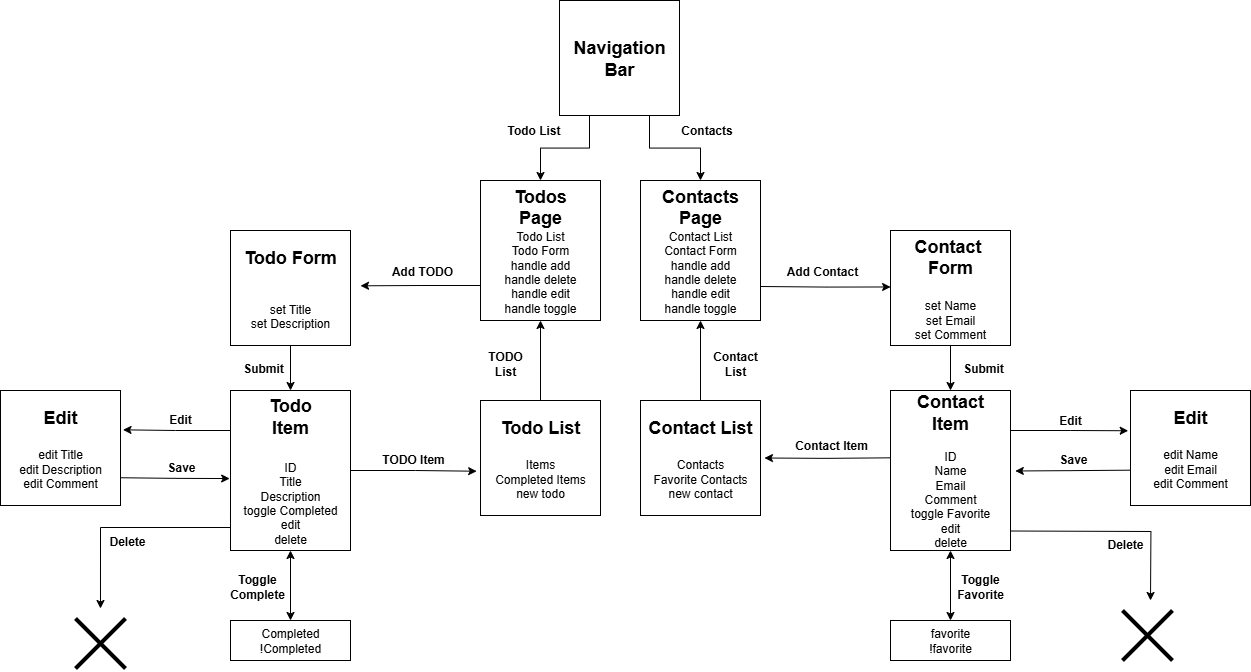

The diagram above was exported from draw.io. Its source (the exported page's mxGraphModel, read from the mxfile embedded in the PNG):
<mxGraphModel dx="1717" dy="3043" grid="1" gridSize="10" guides="1" tooltips="1" connect="1" arrows="1" fold="1" page="1" pageScale="1" pageWidth="1300" pageHeight="720" math="0" shadow="0">
  <root>
    <object label="" id="iq6hKq5G8PRqmLBAYr40-0">
      <mxCell />
    </object>
    <mxCell id="iq6hKq5G8PRqmLBAYr40-1" parent="iq6hKq5G8PRqmLBAYr40-0" />
    <mxCell id="gKZIb7kJCwcSxwEE_YE8-32" style="edgeStyle=orthogonalEdgeStyle;rounded=0;orthogonalLoop=1;jettySize=auto;html=1;exitX=0;exitY=0.75;exitDx=0;exitDy=0;" edge="1" parent="iq6hKq5G8PRqmLBAYr40-1" source="_eTpp1xyA7rw_VC0Zy9z-1">
      <mxGeometry relative="1" as="geometry">
        <mxPoint x="385" y="-1848.6842105263158" as="targetPoint" />
      </mxGeometry>
    </mxCell>
    <mxCell id="_eTpp1xyA7rw_VC0Zy9z-1" value="&lt;font style=&quot;font-size: 18px;&quot;&gt;&lt;b&gt;Todos&lt;/b&gt;&lt;/font&gt;&lt;div&gt;&lt;b style=&quot;background-color: transparent; color: light-dark(rgb(0, 0, 0), rgb(255, 255, 255)); font-size: 18px;&quot;&gt;Page&lt;/b&gt;&lt;div&gt;&lt;div&gt;&lt;div&gt;&lt;font style=&quot;font-size: 18px;&quot;&gt;&lt;div style=&quot;font-size: 12px;&quot;&gt;Todo List&lt;/div&gt;&lt;div style=&quot;font-size: 12px;&quot;&gt;Todo Form&lt;/div&gt;&lt;div style=&quot;font-size: 12px;&quot;&gt;handle add&lt;/div&gt;&lt;div style=&quot;font-size: 12px;&quot;&gt;handle delete&lt;/div&gt;&lt;div style=&quot;font-size: 12px;&quot;&gt;handle edit&lt;/div&gt;&lt;div style=&quot;font-size: 12px;&quot;&gt;handle toggle&lt;/div&gt;&lt;/font&gt;&lt;/div&gt;&lt;/div&gt;&lt;/div&gt;&lt;/div&gt;" style="rounded=0;whiteSpace=wrap;html=1;" vertex="1" parent="iq6hKq5G8PRqmLBAYr40-1">
      <mxGeometry x="505" y="-1954" width="120" height="140" as="geometry" />
    </mxCell>
    <mxCell id="gKZIb7kJCwcSxwEE_YE8-31" style="edgeStyle=orthogonalEdgeStyle;rounded=0;orthogonalLoop=1;jettySize=auto;html=1;exitX=0.5;exitY=0;exitDx=0;exitDy=0;entryX=0.5;entryY=1;entryDx=0;entryDy=0;" edge="1" parent="iq6hKq5G8PRqmLBAYr40-1" source="_eTpp1xyA7rw_VC0Zy9z-2" target="_eTpp1xyA7rw_VC0Zy9z-1">
      <mxGeometry relative="1" as="geometry" />
    </mxCell>
    <mxCell id="_eTpp1xyA7rw_VC0Zy9z-2" value="&lt;font style=&quot;font-size: 18px;&quot;&gt;&lt;b&gt;Todo List&lt;/b&gt;&lt;/font&gt;&lt;div&gt;&lt;b&gt;&lt;font size=&quot;3&quot;&gt;&lt;br&gt;&lt;/font&gt;&lt;/b&gt;&lt;div&gt;Items&lt;/div&gt;&lt;/div&gt;&lt;div&gt;Completed Items&lt;/div&gt;&lt;div&gt;new todo&lt;/div&gt;" style="rounded=0;whiteSpace=wrap;html=1;" vertex="1" parent="iq6hKq5G8PRqmLBAYr40-1">
      <mxGeometry x="505" y="-1734" width="120" height="115" as="geometry" />
    </mxCell>
    <mxCell id="gKZIb7kJCwcSxwEE_YE8-57" style="edgeStyle=orthogonalEdgeStyle;rounded=0;orthogonalLoop=1;jettySize=auto;html=1;exitX=0.5;exitY=1;exitDx=0;exitDy=0;entryX=0.5;entryY=0;entryDx=0;entryDy=0;startArrow=classic;startFill=1;" edge="1" parent="iq6hKq5G8PRqmLBAYr40-1" source="_eTpp1xyA7rw_VC0Zy9z-3" target="gKZIb7kJCwcSxwEE_YE8-56">
      <mxGeometry relative="1" as="geometry" />
    </mxCell>
    <mxCell id="gKZIb7kJCwcSxwEE_YE8-63" style="edgeStyle=orthogonalEdgeStyle;rounded=0;orthogonalLoop=1;jettySize=auto;html=1;exitX=0;exitY=0.75;exitDx=0;exitDy=0;" edge="1" parent="iq6hKq5G8PRqmLBAYr40-1">
      <mxGeometry relative="1" as="geometry">
        <mxPoint x="124.98" y="-1526" as="targetPoint" />
        <mxPoint x="254.98" y="-1617" as="sourcePoint" />
        <Array as="points">
          <mxPoint x="254.98" y="-1607" />
          <mxPoint x="124.98" y="-1607" />
        </Array>
      </mxGeometry>
    </mxCell>
    <mxCell id="_eTpp1xyA7rw_VC0Zy9z-3" value="&lt;span style=&quot;font-size: 18px;&quot;&gt;&lt;b&gt;Todo&lt;/b&gt;&lt;/span&gt;&lt;br&gt;&lt;div&gt;&lt;span style=&quot;font-size: 18px;&quot;&gt;&lt;b&gt;Item&lt;/b&gt;&lt;/span&gt;&lt;/div&gt;&lt;div&gt;&lt;span style=&quot;font-size: 18px;&quot;&gt;&lt;b&gt;&lt;br&gt;&lt;/b&gt;&lt;/span&gt;&lt;div&gt;&lt;div&gt;ID&lt;/div&gt;&lt;div&gt;Title&lt;/div&gt;&lt;div&gt;Description&lt;/div&gt;&lt;/div&gt;&lt;/div&gt;&lt;div&gt;toggle Completed&lt;/div&gt;&lt;div&gt;edit&lt;/div&gt;&lt;div&gt;delete&lt;/div&gt;" style="rounded=0;whiteSpace=wrap;html=1;" vertex="1" parent="iq6hKq5G8PRqmLBAYr40-1">
      <mxGeometry x="255" y="-1744" width="120" height="160" as="geometry" />
    </mxCell>
    <mxCell id="gKZIb7kJCwcSxwEE_YE8-33" style="edgeStyle=orthogonalEdgeStyle;rounded=0;orthogonalLoop=1;jettySize=auto;html=1;exitX=0.5;exitY=1;exitDx=0;exitDy=0;entryX=0.5;entryY=0;entryDx=0;entryDy=0;" edge="1" parent="iq6hKq5G8PRqmLBAYr40-1" source="_eTpp1xyA7rw_VC0Zy9z-4" target="_eTpp1xyA7rw_VC0Zy9z-3">
      <mxGeometry relative="1" as="geometry" />
    </mxCell>
    <mxCell id="_eTpp1xyA7rw_VC0Zy9z-4" value="&lt;font style=&quot;font-size: 18px;&quot;&gt;&lt;b&gt;Todo Form&lt;/b&gt;&lt;/font&gt;&lt;div&gt;&lt;b style=&quot;&quot;&gt;&lt;font style=&quot;font-size: 12px;&quot;&gt;&lt;br&gt;&lt;/font&gt;&lt;/b&gt;&lt;/div&gt;&lt;div&gt;&lt;b&gt;&lt;font size=&quot;3&quot;&gt;&lt;br&gt;&lt;/font&gt;&lt;/b&gt;&lt;div&gt;set Title&lt;br&gt;set Description&lt;/div&gt;&lt;/div&gt;" style="rounded=0;whiteSpace=wrap;html=1;" vertex="1" parent="iq6hKq5G8PRqmLBAYr40-1">
      <mxGeometry x="255" y="-1904" width="120" height="115" as="geometry" />
    </mxCell>
    <mxCell id="_eTpp1xyA7rw_VC0Zy9z-56" style="edgeStyle=orthogonalEdgeStyle;rounded=0;orthogonalLoop=1;jettySize=auto;html=1;exitX=0.75;exitY=1;exitDx=0;exitDy=0;entryX=0.5;entryY=0;entryDx=0;entryDy=0;" edge="1" parent="iq6hKq5G8PRqmLBAYr40-1" source="_eTpp1xyA7rw_VC0Zy9z-6" target="_eTpp1xyA7rw_VC0Zy9z-27">
      <mxGeometry relative="1" as="geometry" />
    </mxCell>
    <mxCell id="_eTpp1xyA7rw_VC0Zy9z-75" style="edgeStyle=orthogonalEdgeStyle;rounded=0;orthogonalLoop=1;jettySize=auto;html=1;exitX=0.25;exitY=1;exitDx=0;exitDy=0;entryX=0.5;entryY=0;entryDx=0;entryDy=0;" edge="1" parent="iq6hKq5G8PRqmLBAYr40-1" source="_eTpp1xyA7rw_VC0Zy9z-6" target="_eTpp1xyA7rw_VC0Zy9z-1">
      <mxGeometry relative="1" as="geometry" />
    </mxCell>
    <mxCell id="_eTpp1xyA7rw_VC0Zy9z-6" value="&lt;font style=&quot;font-size: 18px;&quot;&gt;&lt;b&gt;Navigation Bar&lt;/b&gt;&lt;/font&gt;" style="rounded=0;whiteSpace=wrap;html=1;" vertex="1" parent="iq6hKq5G8PRqmLBAYr40-1">
      <mxGeometry x="584" y="-2134" width="120" height="115" as="geometry" />
    </mxCell>
    <mxCell id="_eTpp1xyA7rw_VC0Zy9z-27" value="&lt;font style=&quot;font-size: 18px;&quot;&gt;&lt;b&gt;Contacts Page&lt;/b&gt;&lt;/font&gt;&lt;div&gt;Contact List&lt;/div&gt;&lt;div&gt;Contact Form&lt;/div&gt;&lt;div&gt;handle add&lt;/div&gt;&lt;div&gt;handle delete&lt;/div&gt;&lt;div&gt;handle edit&lt;/div&gt;&lt;div&gt;handle toggle&lt;/div&gt;" style="rounded=0;whiteSpace=wrap;html=1;flipH=0;" vertex="1" parent="iq6hKq5G8PRqmLBAYr40-1">
      <mxGeometry x="665" y="-1954" width="120" height="140" as="geometry" />
    </mxCell>
    <mxCell id="gKZIb7kJCwcSxwEE_YE8-4" style="edgeStyle=orthogonalEdgeStyle;rounded=0;orthogonalLoop=1;jettySize=auto;html=1;exitX=0.5;exitY=0;exitDx=0;exitDy=0;entryX=0.5;entryY=1;entryDx=0;entryDy=0;" edge="1" parent="iq6hKq5G8PRqmLBAYr40-1" source="_eTpp1xyA7rw_VC0Zy9z-28" target="_eTpp1xyA7rw_VC0Zy9z-27">
      <mxGeometry relative="1" as="geometry" />
    </mxCell>
    <mxCell id="_eTpp1xyA7rw_VC0Zy9z-28" value="&lt;font style=&quot;font-size: 18px;&quot;&gt;&lt;b&gt;Contact List&lt;/b&gt;&lt;/font&gt;&lt;div&gt;&lt;b&gt;&lt;font size=&quot;3&quot;&gt;&lt;br&gt;&lt;/font&gt;&lt;/b&gt;&lt;div&gt;Contacts&lt;/div&gt;&lt;/div&gt;&lt;div&gt;Favorite Contacts&lt;/div&gt;&lt;div&gt;new contact&lt;/div&gt;" style="rounded=0;whiteSpace=wrap;html=1;flipH=0;" vertex="1" parent="iq6hKq5G8PRqmLBAYr40-1">
      <mxGeometry x="665" y="-1734" width="120" height="115" as="geometry" />
    </mxCell>
    <mxCell id="gKZIb7kJCwcSxwEE_YE8-25" style="edgeStyle=orthogonalEdgeStyle;rounded=0;orthogonalLoop=1;jettySize=auto;html=1;exitX=0.5;exitY=1;exitDx=0;exitDy=0;entryX=0.5;entryY=0;entryDx=0;entryDy=0;" edge="1" parent="iq6hKq5G8PRqmLBAYr40-1" source="_eTpp1xyA7rw_VC0Zy9z-33" target="_eTpp1xyA7rw_VC0Zy9z-32">
      <mxGeometry relative="1" as="geometry" />
    </mxCell>
    <mxCell id="_eTpp1xyA7rw_VC0Zy9z-33" value="&lt;font style=&quot;font-size: 18px;&quot;&gt;&lt;b&gt;Contact&amp;nbsp;&lt;/b&gt;&lt;/font&gt;&lt;div&gt;&lt;font style=&quot;font-size: 18px;&quot;&gt;&lt;b&gt;Form&lt;/b&gt;&lt;/font&gt;&lt;div&gt;&lt;b&gt;&lt;font size=&quot;3&quot;&gt;&lt;br&gt;&lt;/font&gt;&lt;/b&gt;&lt;div&gt;set Name&lt;br&gt;set Email&lt;/div&gt;&lt;div&gt;set Comment&lt;/div&gt;&lt;/div&gt;&lt;/div&gt;" style="rounded=0;whiteSpace=wrap;html=1;flipH=0;" vertex="1" parent="iq6hKq5G8PRqmLBAYr40-1">
      <mxGeometry x="915" y="-1904" width="120" height="115" as="geometry" />
    </mxCell>
    <mxCell id="_eTpp1xyA7rw_VC0Zy9z-41" value="Submit" style="text;html=1;align=center;verticalAlign=middle;whiteSpace=wrap;rounded=0;flipH=0;fontStyle=1" vertex="1" parent="iq6hKq5G8PRqmLBAYr40-1">
      <mxGeometry x="963" y="-1781" width="90" height="30" as="geometry" />
    </mxCell>
    <mxCell id="gKZIb7kJCwcSxwEE_YE8-17" style="edgeStyle=orthogonalEdgeStyle;rounded=0;orthogonalLoop=1;jettySize=auto;html=1;exitX=0;exitY=0.25;exitDx=0;exitDy=0;entryX=1.033;entryY=0.5;entryDx=0;entryDy=0;entryPerimeter=0;" edge="1" parent="iq6hKq5G8PRqmLBAYr40-1" target="_eTpp1xyA7rw_VC0Zy9z-28">
      <mxGeometry relative="1" as="geometry">
        <mxPoint x="795" y="-1677.003333333333" as="targetPoint" />
        <mxPoint x="915" y="-1676.6699999999996" as="sourcePoint" />
      </mxGeometry>
    </mxCell>
    <mxCell id="gKZIb7kJCwcSxwEE_YE8-48" style="edgeStyle=orthogonalEdgeStyle;rounded=0;orthogonalLoop=1;jettySize=auto;html=1;exitX=1;exitY=0.75;exitDx=0;exitDy=0;" edge="1" parent="iq6hKq5G8PRqmLBAYr40-1">
      <mxGeometry relative="1" as="geometry">
        <mxPoint x="1175" y="-1534" as="targetPoint" />
        <mxPoint x="1035" y="-1603.4999999999995" as="sourcePoint" />
      </mxGeometry>
    </mxCell>
    <mxCell id="gKZIb7kJCwcSxwEE_YE8-49" style="edgeStyle=orthogonalEdgeStyle;rounded=0;orthogonalLoop=1;jettySize=auto;html=1;exitX=0.5;exitY=1;exitDx=0;exitDy=0;entryX=0.5;entryY=0;entryDx=0;entryDy=0;startArrow=classic;startFill=1;" edge="1" parent="iq6hKq5G8PRqmLBAYr40-1" source="_eTpp1xyA7rw_VC0Zy9z-32" target="gKZIb7kJCwcSxwEE_YE8-45">
      <mxGeometry relative="1" as="geometry" />
    </mxCell>
    <mxCell id="_eTpp1xyA7rw_VC0Zy9z-32" value="&lt;font style=&quot;font-size: 18px;&quot;&gt;&lt;b&gt;Contact&lt;/b&gt;&lt;/font&gt;&lt;div&gt;&lt;span style=&quot;font-size: 18px;&quot;&gt;&lt;b&gt;Item&lt;/b&gt;&lt;/span&gt;&lt;/div&gt;&lt;div&gt;&lt;br&gt;&lt;/div&gt;&lt;div&gt;&lt;div&gt;&lt;div&gt;ID&lt;/div&gt;&lt;div&gt;Name&lt;br&gt;Email&lt;/div&gt;&lt;div&gt;Comment&lt;/div&gt;&lt;/div&gt;&lt;/div&gt;&lt;div&gt;toggle Favorite&lt;/div&gt;&lt;div&gt;edit&lt;/div&gt;&lt;div&gt;delete&lt;/div&gt;" style="rounded=0;whiteSpace=wrap;html=1;flipH=0;" vertex="1" parent="iq6hKq5G8PRqmLBAYr40-1">
      <mxGeometry x="915" y="-1743.9999999999998" width="120" height="160" as="geometry" />
    </mxCell>
    <mxCell id="gKZIb7kJCwcSxwEE_YE8-65" style="edgeStyle=orthogonalEdgeStyle;rounded=0;orthogonalLoop=1;jettySize=auto;html=1;exitX=0;exitY=0.75;exitDx=0;exitDy=0;entryX=1.04;entryY=0.503;entryDx=0;entryDy=0;entryPerimeter=0;" edge="1" parent="iq6hKq5G8PRqmLBAYr40-1" target="_eTpp1xyA7rw_VC0Zy9z-32">
      <mxGeometry relative="1" as="geometry">
        <mxPoint x="1045" y="-1664.1506451612902" as="targetPoint" />
        <mxPoint x="1155" y="-1664.32" as="sourcePoint" />
      </mxGeometry>
    </mxCell>
    <mxCell id="_eTpp1xyA7rw_VC0Zy9z-50" value="&lt;span style=&quot;font-size: 18px;&quot;&gt;&lt;b&gt;Edit&lt;/b&gt;&lt;/span&gt;&lt;br&gt;&lt;div&gt;&lt;b&gt;&lt;font size=&quot;3&quot;&gt;&lt;br&gt;&lt;/font&gt;&lt;/b&gt;&lt;div&gt;edit Name&lt;/div&gt;&lt;/div&gt;&lt;div&gt;&lt;div&gt;edit Email&lt;/div&gt;&lt;div&gt;edit Comment&lt;/div&gt;&lt;/div&gt;" style="rounded=0;whiteSpace=wrap;html=1;" vertex="1" parent="iq6hKq5G8PRqmLBAYr40-1">
      <mxGeometry x="1155" y="-1744" width="120" height="115" as="geometry" />
    </mxCell>
    <mxCell id="_eTpp1xyA7rw_VC0Zy9z-59" value="&lt;span style=&quot;font-size: 18px;&quot;&gt;&lt;b&gt;Edit&lt;/b&gt;&lt;/span&gt;&lt;br&gt;&lt;div&gt;&lt;b&gt;&lt;font size=&quot;3&quot;&gt;&lt;br&gt;&lt;/font&gt;&lt;/b&gt;&lt;div&gt;edit Title&lt;/div&gt;&lt;/div&gt;&lt;div&gt;&lt;div&gt;edit Description&lt;/div&gt;&lt;div&gt;edit Comment&lt;/div&gt;&lt;/div&gt;" style="rounded=0;whiteSpace=wrap;html=1;" vertex="1" parent="iq6hKq5G8PRqmLBAYr40-1">
      <mxGeometry x="25" y="-1744" width="120" height="115" as="geometry" />
    </mxCell>
    <mxCell id="_eTpp1xyA7rw_VC0Zy9z-76" value="&lt;span style=&quot;background-color: transparent; color: light-dark(rgb(0, 0, 0), rgb(255, 255, 255));&quot;&gt;Todo List&lt;/span&gt;" style="text;html=1;align=center;verticalAlign=middle;whiteSpace=wrap;rounded=0;fontStyle=1" vertex="1" parent="iq6hKq5G8PRqmLBAYr40-1">
      <mxGeometry x="505" y="-2019" width="107" height="30" as="geometry" />
    </mxCell>
    <mxCell id="_eTpp1xyA7rw_VC0Zy9z-77" value="&lt;span style=&quot;background-color: transparent; color: light-dark(rgb(0, 0, 0), rgb(255, 255, 255));&quot;&gt;Contacts&lt;/span&gt;" style="text;html=1;align=center;verticalAlign=middle;whiteSpace=wrap;rounded=0;fontStyle=1" vertex="1" parent="iq6hKq5G8PRqmLBAYr40-1">
      <mxGeometry x="678" y="-2019" width="107" height="30" as="geometry" />
    </mxCell>
    <mxCell id="gKZIb7kJCwcSxwEE_YE8-3" value="Edit" style="text;html=1;align=center;verticalAlign=middle;whiteSpace=wrap;rounded=0;flipH=0;fontStyle=1" vertex="1" parent="iq6hKq5G8PRqmLBAYr40-1">
      <mxGeometry x="1065" y="-1729.5" width="60" height="30" as="geometry" />
    </mxCell>
    <mxCell id="gKZIb7kJCwcSxwEE_YE8-9" value="Save" style="text;html=1;align=center;verticalAlign=middle;whiteSpace=wrap;rounded=0;flipH=0;fontStyle=1" vertex="1" parent="iq6hKq5G8PRqmLBAYr40-1">
      <mxGeometry x="1068" y="-1690" width="60" height="30" as="geometry" />
    </mxCell>
    <mxCell id="_eTpp1xyA7rw_VC0Zy9z-25" value="Add Contact" style="text;html=1;align=center;verticalAlign=middle;whiteSpace=wrap;rounded=0;flipH=0;fontStyle=1" vertex="1" parent="iq6hKq5G8PRqmLBAYr40-1">
      <mxGeometry x="799" y="-1878" width="96" height="30" as="geometry" />
    </mxCell>
    <mxCell id="gKZIb7kJCwcSxwEE_YE8-24" value="&lt;div style=&quot;&quot;&gt;&lt;span style=&quot;background-color: transparent; color: light-dark(rgb(0, 0, 0), rgb(255, 255, 255));&quot;&gt;Contact Item&lt;/span&gt;&lt;/div&gt;" style="text;whiteSpace=wrap;html=1;fontStyle=1;align=center;verticalAlign=middle;" vertex="1" parent="iq6hKq5G8PRqmLBAYr40-1">
      <mxGeometry x="816" y="-1704" width="80" height="30" as="geometry" />
    </mxCell>
    <mxCell id="gKZIb7kJCwcSxwEE_YE8-26" style="edgeStyle=orthogonalEdgeStyle;rounded=0;orthogonalLoop=1;jettySize=auto;html=1;exitX=1;exitY=0.5;exitDx=0;exitDy=0;entryX=0.001;entryY=0.178;entryDx=0;entryDy=0;entryPerimeter=0;" edge="1" parent="iq6hKq5G8PRqmLBAYr40-1">
      <mxGeometry relative="1" as="geometry">
        <mxPoint x="785" y="-1848" as="sourcePoint" />
        <mxPoint x="915.1199999999999" y="-1847.5299999999997" as="targetPoint" />
      </mxGeometry>
    </mxCell>
    <mxCell id="gKZIb7kJCwcSxwEE_YE8-28" value="&lt;div style=&quot;&quot;&gt;&lt;span style=&quot;background-color: transparent; color: light-dark(rgb(0, 0, 0), rgb(255, 255, 255));&quot;&gt;Contact List&lt;/span&gt;&lt;/div&gt;" style="text;whiteSpace=wrap;html=1;fontStyle=1;align=center;verticalAlign=middle;" vertex="1" parent="iq6hKq5G8PRqmLBAYr40-1">
      <mxGeometry x="735" y="-1786" width="50" height="30" as="geometry" />
    </mxCell>
    <mxCell id="gKZIb7kJCwcSxwEE_YE8-30" style="edgeStyle=orthogonalEdgeStyle;rounded=0;orthogonalLoop=1;jettySize=auto;html=1;exitX=1;exitY=0.5;exitDx=0;exitDy=0;entryX=-0.032;entryY=0.615;entryDx=0;entryDy=0;entryPerimeter=0;" edge="1" parent="iq6hKq5G8PRqmLBAYr40-1" source="_eTpp1xyA7rw_VC0Zy9z-3" target="_eTpp1xyA7rw_VC0Zy9z-2">
      <mxGeometry relative="1" as="geometry" />
    </mxCell>
    <mxCell id="gKZIb7kJCwcSxwEE_YE8-39" value="Add TODO" style="text;html=1;align=center;verticalAlign=middle;whiteSpace=wrap;rounded=0;flipH=0;fontStyle=1" vertex="1" parent="iq6hKq5G8PRqmLBAYr40-1">
      <mxGeometry x="409" y="-1868" width="76" height="10" as="geometry" />
    </mxCell>
    <mxCell id="gKZIb7kJCwcSxwEE_YE8-40" value="&lt;div style=&quot;&quot;&gt;&lt;span style=&quot;background-color: transparent; color: light-dark(rgb(0, 0, 0), rgb(255, 255, 255));&quot;&gt;TODO Item&lt;/span&gt;&lt;/div&gt;" style="text;whiteSpace=wrap;html=1;fontStyle=1;align=center;verticalAlign=middle;" vertex="1" parent="iq6hKq5G8PRqmLBAYr40-1">
      <mxGeometry x="398" y="-1690" width="80" height="30" as="geometry" />
    </mxCell>
    <mxCell id="gKZIb7kJCwcSxwEE_YE8-41" value="Submit" style="text;html=1;align=center;verticalAlign=middle;whiteSpace=wrap;rounded=0;flipH=0;fontStyle=1" vertex="1" parent="iq6hKq5G8PRqmLBAYr40-1">
      <mxGeometry x="243" y="-1781" width="90" height="30" as="geometry" />
    </mxCell>
    <mxCell id="gKZIb7kJCwcSxwEE_YE8-42" value="&lt;div style=&quot;&quot;&gt;&lt;span style=&quot;background-color: transparent; color: light-dark(rgb(0, 0, 0), rgb(255, 255, 255));&quot;&gt;TODO List&lt;/span&gt;&lt;/div&gt;" style="text;whiteSpace=wrap;html=1;fontStyle=1;align=center;verticalAlign=middle;" vertex="1" parent="iq6hKq5G8PRqmLBAYr40-1">
      <mxGeometry x="505" y="-1786" width="50" height="30" as="geometry" />
    </mxCell>
    <mxCell id="gKZIb7kJCwcSxwEE_YE8-43" value="" style="endArrow=none;html=1;rounded=0;strokeWidth=4;" edge="1" parent="iq6hKq5G8PRqmLBAYr40-1">
      <mxGeometry width="50" height="50" relative="1" as="geometry">
        <mxPoint x="1147" y="-1474" as="sourcePoint" />
        <mxPoint x="1197" y="-1524" as="targetPoint" />
      </mxGeometry>
    </mxCell>
    <mxCell id="gKZIb7kJCwcSxwEE_YE8-44" value="" style="endArrow=none;html=1;rounded=0;strokeWidth=4;" edge="1" parent="iq6hKq5G8PRqmLBAYr40-1">
      <mxGeometry width="50" height="50" relative="1" as="geometry">
        <mxPoint x="1197" y="-1474" as="sourcePoint" />
        <mxPoint x="1147" y="-1524" as="targetPoint" />
      </mxGeometry>
    </mxCell>
    <mxCell id="gKZIb7kJCwcSxwEE_YE8-45" value="&lt;font&gt;favorite&lt;/font&gt;&lt;div&gt;&lt;font&gt;!favorite&lt;/font&gt;&lt;/div&gt;" style="rounded=0;whiteSpace=wrap;html=1;" vertex="1" parent="iq6hKq5G8PRqmLBAYr40-1">
      <mxGeometry x="915" y="-1514" width="120" height="40" as="geometry" />
    </mxCell>
    <mxCell id="gKZIb7kJCwcSxwEE_YE8-52" value="Delete" style="text;html=1;align=center;verticalAlign=middle;whiteSpace=wrap;rounded=0;flipH=0;fontStyle=1" vertex="1" parent="iq6hKq5G8PRqmLBAYr40-1">
      <mxGeometry x="1120" y="-1605" width="60" height="30" as="geometry" />
    </mxCell>
    <mxCell id="gKZIb7kJCwcSxwEE_YE8-53" value="&lt;div&gt;Toggle&lt;/div&gt;Favorite" style="text;html=1;align=center;verticalAlign=middle;whiteSpace=wrap;rounded=0;flipH=0;fontStyle=1" vertex="1" parent="iq6hKq5G8PRqmLBAYr40-1">
      <mxGeometry x="975" y="-1563" width="60" height="30" as="geometry" />
    </mxCell>
    <mxCell id="gKZIb7kJCwcSxwEE_YE8-56" value="Completed&lt;div&gt;!Completed&lt;/div&gt;" style="rounded=0;whiteSpace=wrap;html=1;" vertex="1" parent="iq6hKq5G8PRqmLBAYr40-1">
      <mxGeometry x="255" y="-1514" width="120" height="40" as="geometry" />
    </mxCell>
    <mxCell id="gKZIb7kJCwcSxwEE_YE8-58" value="&lt;div&gt;Toggle&lt;/div&gt;Complete" style="text;html=1;align=center;verticalAlign=middle;whiteSpace=wrap;rounded=0;flipH=0;fontStyle=1" vertex="1" parent="iq6hKq5G8PRqmLBAYr40-1">
      <mxGeometry x="252" y="-1563" width="60" height="30" as="geometry" />
    </mxCell>
    <mxCell id="gKZIb7kJCwcSxwEE_YE8-59" value="Edit" style="text;html=1;align=center;verticalAlign=middle;whiteSpace=wrap;rounded=0;flipH=0;fontStyle=1" vertex="1" parent="iq6hKq5G8PRqmLBAYr40-1">
      <mxGeometry x="175" y="-1730" width="60" height="30" as="geometry" />
    </mxCell>
    <mxCell id="gKZIb7kJCwcSxwEE_YE8-60" value="Save" style="text;html=1;align=center;verticalAlign=middle;whiteSpace=wrap;rounded=0;flipH=0;fontStyle=1" vertex="1" parent="iq6hKq5G8PRqmLBAYr40-1">
      <mxGeometry x="176" y="-1682" width="60" height="30" as="geometry" />
    </mxCell>
    <mxCell id="gKZIb7kJCwcSxwEE_YE8-61" value="" style="endArrow=none;html=1;rounded=0;strokeWidth=4;" edge="1" parent="iq6hKq5G8PRqmLBAYr40-1">
      <mxGeometry width="50" height="50" relative="1" as="geometry">
        <mxPoint x="150" y="-1466" as="sourcePoint" />
        <mxPoint x="100" y="-1516" as="targetPoint" />
      </mxGeometry>
    </mxCell>
    <mxCell id="gKZIb7kJCwcSxwEE_YE8-62" value="" style="endArrow=none;html=1;rounded=0;strokeWidth=4;" edge="1" parent="iq6hKq5G8PRqmLBAYr40-1">
      <mxGeometry width="50" height="50" relative="1" as="geometry">
        <mxPoint x="100" y="-1466" as="sourcePoint" />
        <mxPoint x="150" y="-1516" as="targetPoint" />
      </mxGeometry>
    </mxCell>
    <mxCell id="gKZIb7kJCwcSxwEE_YE8-64" value="Delete" style="text;html=1;align=center;verticalAlign=middle;whiteSpace=wrap;rounded=0;flipH=0;fontStyle=1" vertex="1" parent="iq6hKq5G8PRqmLBAYr40-1">
      <mxGeometry x="122" y="-1608" width="60" height="30" as="geometry" />
    </mxCell>
    <mxCell id="gKZIb7kJCwcSxwEE_YE8-67" style="edgeStyle=orthogonalEdgeStyle;rounded=0;orthogonalLoop=1;jettySize=auto;html=1;exitX=1;exitY=0.25;exitDx=0;exitDy=0;entryX=-0.019;entryY=0.35;entryDx=0;entryDy=0;entryPerimeter=0;" edge="1" parent="iq6hKq5G8PRqmLBAYr40-1" source="_eTpp1xyA7rw_VC0Zy9z-32" target="_eTpp1xyA7rw_VC0Zy9z-50">
      <mxGeometry relative="1" as="geometry" />
    </mxCell>
    <mxCell id="gKZIb7kJCwcSxwEE_YE8-68" style="edgeStyle=orthogonalEdgeStyle;rounded=0;orthogonalLoop=1;jettySize=auto;html=1;exitX=0;exitY=0.25;exitDx=0;exitDy=0;entryX=1.021;entryY=0.342;entryDx=0;entryDy=0;entryPerimeter=0;" edge="1" parent="iq6hKq5G8PRqmLBAYr40-1" source="_eTpp1xyA7rw_VC0Zy9z-3" target="_eTpp1xyA7rw_VC0Zy9z-59">
      <mxGeometry relative="1" as="geometry" />
    </mxCell>
    <mxCell id="gKZIb7kJCwcSxwEE_YE8-69" style="edgeStyle=orthogonalEdgeStyle;rounded=0;orthogonalLoop=1;jettySize=auto;html=1;exitX=1;exitY=0.75;exitDx=0;exitDy=0;entryX=-0.007;entryY=0.544;entryDx=0;entryDy=0;entryPerimeter=0;" edge="1" parent="iq6hKq5G8PRqmLBAYr40-1">
      <mxGeometry relative="1" as="geometry">
        <mxPoint x="145" y="-1656.75" as="sourcePoint" />
        <mxPoint x="254.16000000000008" y="-1655.96" as="targetPoint" />
      </mxGeometry>
    </mxCell>
  </root>
</mxGraphModel>